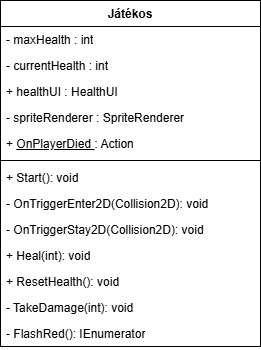

The diagram above was exported from draw.io. Its source (the exported page's mxGraphModel, read from the mxfile embedded in the PNG):
<mxGraphModel dx="1418" dy="756" grid="1" gridSize="10" guides="1" tooltips="1" connect="1" arrows="1" fold="1" page="1" pageScale="1" pageWidth="827" pageHeight="1169" math="0" shadow="0">
  <root>
    <mxCell id="0" />
    <mxCell id="1" parent="0" />
    <mxCell id="LNpJ42YnKw1-96tDds_y-4" parent="1" style="swimlane;fontStyle=1;align=center;verticalAlign=top;childLayout=stackLayout;horizontal=1;startSize=26;horizontalStack=0;resizeParent=1;resizeParentMax=0;resizeLast=0;collapsible=1;marginBottom=0;whiteSpace=wrap;html=1;" value="Játékos" vertex="1">
      <mxGeometry height="346" width="260" x="190" y="140" as="geometry" />
    </mxCell>
    <mxCell id="LNpJ42YnKw1-96tDds_y-5" parent="LNpJ42YnKw1-96tDds_y-4" style="text;strokeColor=none;fillColor=none;align=left;verticalAlign=top;spacingLeft=4;spacingRight=4;overflow=hidden;rotatable=0;points=[[0,0.5],[1,0.5]];portConstraint=eastwest;whiteSpace=wrap;html=1;" value="- maxHealth : int" vertex="1">
      <mxGeometry height="26" width="260" y="26" as="geometry" />
    </mxCell>
    <mxCell id="LNpJ42YnKw1-96tDds_y-10" parent="LNpJ42YnKw1-96tDds_y-4" style="text;strokeColor=none;fillColor=none;align=left;verticalAlign=top;spacingLeft=4;spacingRight=4;overflow=hidden;rotatable=0;points=[[0,0.5],[1,0.5]];portConstraint=eastwest;whiteSpace=wrap;html=1;" value="- currentHealth : int" vertex="1">
      <mxGeometry height="26" width="260" y="52" as="geometry" />
    </mxCell>
    <mxCell id="LNpJ42YnKw1-96tDds_y-9" parent="LNpJ42YnKw1-96tDds_y-4" style="text;strokeColor=none;fillColor=none;align=left;verticalAlign=top;spacingLeft=4;spacingRight=4;overflow=hidden;rotatable=0;points=[[0,0.5],[1,0.5]];portConstraint=eastwest;whiteSpace=wrap;html=1;" value="+ healthUI : HealthUI" vertex="1">
      <mxGeometry height="26" width="260" y="78" as="geometry" />
    </mxCell>
    <mxCell id="LNpJ42YnKw1-96tDds_y-19" parent="LNpJ42YnKw1-96tDds_y-4" style="text;strokeColor=none;fillColor=none;align=left;verticalAlign=top;spacingLeft=4;spacingRight=4;overflow=hidden;rotatable=0;points=[[0,0.5],[1,0.5]];portConstraint=eastwest;whiteSpace=wrap;html=1;" value="- spriteRenderer : SpriteRenderer" vertex="1">
      <mxGeometry height="26" width="260" y="104" as="geometry" />
    </mxCell>
    <mxCell id="LNpJ42YnKw1-96tDds_y-11" parent="LNpJ42YnKw1-96tDds_y-4" style="text;strokeColor=none;fillColor=none;align=left;verticalAlign=top;spacingLeft=4;spacingRight=4;overflow=hidden;rotatable=0;points=[[0,0.5],[1,0.5]];portConstraint=eastwest;whiteSpace=wrap;html=1;" value="+ &lt;u&gt;OnPlayerDied &lt;/u&gt;: Action" vertex="1">
      <mxGeometry height="26" width="260" y="130" as="geometry" />
    </mxCell>
    <mxCell id="LNpJ42YnKw1-96tDds_y-6" parent="LNpJ42YnKw1-96tDds_y-4" style="line;strokeWidth=1;fillColor=none;align=left;verticalAlign=middle;spacingTop=-1;spacingLeft=3;spacingRight=3;rotatable=0;labelPosition=right;points=[];portConstraint=eastwest;strokeColor=inherit;" value="" vertex="1">
      <mxGeometry height="8" width="260" y="156" as="geometry" />
    </mxCell>
    <mxCell id="LNpJ42YnKw1-96tDds_y-7" parent="LNpJ42YnKw1-96tDds_y-4" style="text;strokeColor=none;fillColor=none;align=left;verticalAlign=top;spacingLeft=4;spacingRight=4;overflow=hidden;rotatable=0;points=[[0,0.5],[1,0.5]];portConstraint=eastwest;whiteSpace=wrap;html=1;" value="+ Start(): void" vertex="1">
      <mxGeometry height="26" width="260" y="164" as="geometry" />
    </mxCell>
    <mxCell id="LNpJ42YnKw1-96tDds_y-20" parent="LNpJ42YnKw1-96tDds_y-4" style="text;strokeColor=none;fillColor=none;align=left;verticalAlign=top;spacingLeft=4;spacingRight=4;overflow=hidden;rotatable=0;points=[[0,0.5],[1,0.5]];portConstraint=eastwest;whiteSpace=wrap;html=1;" value="- OnTriggerEnter2D(Collision2D): void" vertex="1">
      <mxGeometry height="26" width="260" y="190" as="geometry" />
    </mxCell>
    <mxCell id="LNpJ42YnKw1-96tDds_y-21" parent="LNpJ42YnKw1-96tDds_y-4" style="text;strokeColor=none;fillColor=none;align=left;verticalAlign=top;spacingLeft=4;spacingRight=4;overflow=hidden;rotatable=0;points=[[0,0.5],[1,0.5]];portConstraint=eastwest;whiteSpace=wrap;html=1;" value="- OnTriggerStay2D(Collision2D): void" vertex="1">
      <mxGeometry height="26" width="260" y="216" as="geometry" />
    </mxCell>
    <mxCell id="LNpJ42YnKw1-96tDds_y-22" parent="LNpJ42YnKw1-96tDds_y-4" style="text;strokeColor=none;fillColor=none;align=left;verticalAlign=top;spacingLeft=4;spacingRight=4;overflow=hidden;rotatable=0;points=[[0,0.5],[1,0.5]];portConstraint=eastwest;whiteSpace=wrap;html=1;" value="+ Heal(int): void" vertex="1">
      <mxGeometry height="26" width="260" y="242" as="geometry" />
    </mxCell>
    <mxCell id="LNpJ42YnKw1-96tDds_y-23" parent="LNpJ42YnKw1-96tDds_y-4" style="text;strokeColor=none;fillColor=none;align=left;verticalAlign=top;spacingLeft=4;spacingRight=4;overflow=hidden;rotatable=0;points=[[0,0.5],[1,0.5]];portConstraint=eastwest;whiteSpace=wrap;html=1;" value="+ ResetHealth(): void" vertex="1">
      <mxGeometry height="26" width="260" y="268" as="geometry" />
    </mxCell>
    <mxCell id="LNpJ42YnKw1-96tDds_y-24" parent="LNpJ42YnKw1-96tDds_y-4" style="text;strokeColor=none;fillColor=none;align=left;verticalAlign=top;spacingLeft=4;spacingRight=4;overflow=hidden;rotatable=0;points=[[0,0.5],[1,0.5]];portConstraint=eastwest;whiteSpace=wrap;html=1;" value="- TakeDamage(int): void" vertex="1">
      <mxGeometry height="26" width="260" y="294" as="geometry" />
    </mxCell>
    <mxCell id="LNpJ42YnKw1-96tDds_y-25" parent="LNpJ42YnKw1-96tDds_y-4" style="text;strokeColor=none;fillColor=none;align=left;verticalAlign=top;spacingLeft=4;spacingRight=4;overflow=hidden;rotatable=0;points=[[0,0.5],[1,0.5]];portConstraint=eastwest;whiteSpace=wrap;html=1;" value="- FlashRed(): IEnumerator" vertex="1">
      <mxGeometry height="26" width="260" y="320" as="geometry" />
    </mxCell>
  </root>
</mxGraphModel>